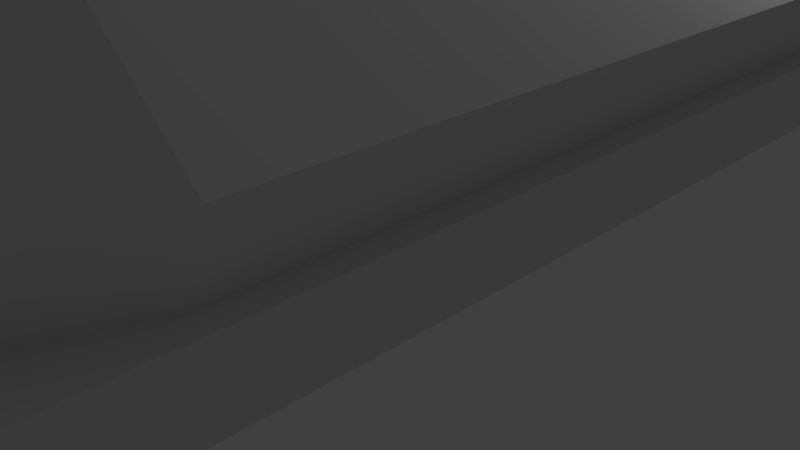# Source: bed.blend  (saved by Blender 2.76.0; exported with 4.5.12 LTS)
import bpy
from mathutils import Matrix  # noqa: F401  (used for matrix-valued properties, if any)

bpy.ops.wm.read_factory_settings(use_empty=True)
scene = bpy.context.scene
scene.name = 'Scene'

# ---- collections
col_collection_1 = bpy.data.collections.new('Collection 1'); scene.collection.children.link(col_collection_1)

# ---- materials (node trees are filled in below, after node groups)
mat_material_001 = bpy.data.materials.new('Material.001')
mat_material_001.alpha_threshold = 0.0
mat_material_001.use_transparent_shadow = False
mat_material_001.roughness = 0.5
mat_material = bpy.data.materials.new('Material')
mat_material.alpha_threshold = 0.0
mat_material.use_transparent_shadow = False
mat_material.roughness = 0.5

# ---- material node trees

# ---- world
world_world = bpy.data.worlds.new('World'); scene.world = world_world
world_world.color = (0.05088, 0.05088, 0.05088)
world_world.use_sun_shadow = False
world_world.sun_shadow_jitter_overblur = 0.0
world_world.cycles.sampling_method = 'MANUAL'
world_world.cycles.sample_map_resolution = 256

# ---- cameras
cam_camera = bpy.data.cameras.new('Camera')
cam_camera.clip_end = 100.0
cam_camera.lens = 35.0
cam_camera.sensor_width = 32.0
cam_camera.sensor_height = 18.0
cam_camera.ortho_scale = 7.314
cam_camera.dof.focus_distance = 0.0
cam_camera.dof.aperture_fstop = 128.0

# ---- lights
light_lamp = bpy.data.lights.new('Lamp', 'POINT')
light_lamp.transmission_factor = 0.0
light_lamp.cutoff_distance = 30.0
light_lamp.energy = 100.0
light_lamp.shadow_buffer_clip_start = 1.001
light_lamp.shadow_soft_size = 0.1
light_lamp.shadow_maximum_resolution = 0.006
light_lamp.use_absolute_resolution = True
light_lamp.cycles.use_multiple_importance_sampling = False

# ---- meshes
me_bed_001 = bpy.data.meshes.new('Bed.001')
me_bed_001.from_pydata([(-4.29, 4.0, -0.5), (-4.819, 2.626, -0.5), (4.29, 4.0, -0.5), (4.819, 2.626, -0.5), (-4.819, -5.126, -0.5), (4.0, 4.0, -0.5), (-4.0, 4.0, -0.5), (4.819, -5.126, -0.5), (4.29, -6.5, -0.5), (-4.29, -6.5, -0.5), (4.0, 5.015, -0.5), (3.5, 5.893, -0.5), (0.0, 5.015, -0.5), (0.5, 5.893, -0.5), (5.0, 7.0, -0.5), (5.0, -7.0, -0.5), (-0.5, 5.893, -0.5), (-5.0, 7.0, -0.5), (-3.5, 5.893, -0.5), (-4.0, 5.015, -0.5), (-5.0, -7.0, -0.5), (5.0, -7.0, 0.0), (-5.0, -7.0, 0.0), (-4.0, -6.51, 3.0), (-4.3, -6.413, 3.0), (-4.0, -6.4, 0.0), (-4.235, -6.324, 0.0), (-4.485, -6.158, 3.0), (-4.38, -6.124, 0.0), (-4.485, -5.842, 3.0), (-4.38, -5.876, 0.0), (-4.3, -5.587, 3.0), (-4.235, -5.676, 0.0), (-4.0, -5.49, 3.0), (-4.0, -5.6, 0.0), (-3.7, -5.587, 3.0), (-3.765, -5.676, 0.0), (-3.515, -5.842, 3.0), (-3.62, -5.876, 0.0), (-3.515, -6.158, 3.0), (-3.62, -6.124, 0.0), (-3.7, -6.413, 3.0), (-3.765, -6.324, 0.0), (4.3, -6.413, 3.0), (4.0, -6.51, 3.0), (4.235, -6.324, 0.0), (4.0, -6.4, 0.0), (4.485, -6.158, 3.0), (4.38, -6.124, 0.0), (4.485, -5.842, 3.0), (4.38, -5.876, 0.0), (4.3, -5.587, 3.0), (4.235, -5.676, 0.0), (4.0, -5.49, 3.0), (4.0, -5.6, 0.0), (3.7, -5.587, 3.0), (3.765, -5.676, 0.0), (3.515, -5.842, 3.0), (3.62, -5.876, 0.0), (3.515, -6.158, 3.0), (3.62, -6.124, 0.0), (3.7, -6.413, 3.0), (3.765, -6.324, 0.0), (-5.0, 7.0, 0.0), (-4.3, 6.413, 3.0), (-4.0, 6.51, 3.0), (-4.235, 6.324, 0.0), (-4.0, 6.4, 0.0), (-4.485, 6.158, 3.0), (-4.38, 6.124, 0.0), (-4.485, 5.842, 3.0), (-4.38, 5.876, 0.0), (-4.3, 5.587, 3.0), (-4.235, 5.676, 0.0), (-4.0, 5.49, 3.0), (-4.0, 5.6, 0.0), (-3.7, 5.587, 3.0), (-3.765, 5.676, 0.0), (-3.515, 5.842, 3.0), (-3.62, 5.876, 0.0), (-3.515, 6.158, 3.0), (-3.62, 6.124, 0.0), (-3.7, 6.413, 3.0), (-3.765, 6.324, 0.0), (4.38, 5.876, 0.0), (4.235, 5.676, 0.0), (4.0, 5.6, 0.0), (3.765, 5.676, 0.0), (3.765, 6.324, 0.0), (3.62, 6.124, 0.0), (5.0, 7.0, 0.0), (4.0, 6.4, 0.0), (4.235, 6.324, 0.0), (4.38, 6.124, 0.0), (3.62, 5.876, 0.0), (4.0, 6.51, 3.0), (4.3, 6.413, 3.0), (4.485, 6.158, 3.0), (4.485, 5.842, 3.0), (4.3, 5.587, 3.0), (4.0, 5.49, 3.0), (3.7, 5.587, 3.0), (3.515, 5.842, 3.0), (3.515, 6.158, 3.0), (3.7, 6.413, 3.0), (-4.29, 4.0, -0.5), (-4.418, 4.0, -0.8692), (-4.819, 2.626, -0.5), (-5.0, 2.626, -1.023), (-4.096, 4.0, -1.152), (-4.321, 2.626, -1.621), (-2.089, 4.0, -1.499), (-2.127, 2.626, -2.0), (-3.5, 3.778, -1.337), (-2.084, 4.0, -1.5), (-3.729, 4.0, -1.216), (2.127, 2.626, -2.0), (2.084, 4.0, -1.5), (3.729, 4.0, -1.216), (4.096, 4.0, -1.152), (3.5, 3.778, -1.337), (4.321, 2.626, -1.621), (2.089, 4.0, -1.499), (5.0, 2.626, -1.023), (4.418, 4.0, -0.8692), (4.29, 4.0, -0.5), (4.819, 2.626, -0.5), (-4.819, -5.126, -0.5), (-5.0, -5.126, -1.023), (-4.321, -5.126, -1.621), (-2.127, -5.126, -2.0), (4.0, 4.0, -0.8798), (4.0, 4.0, -0.5), (-0.5, 4.0, -1.499), (0.5, 4.0, -1.499), (2.842e-14, 4.0, -0.8798), (-4.0, 4.0, -0.8798), (-4.0, 4.0, -0.5), (2.127, -5.126, -2.0), (4.321, -5.126, -1.621), (5.0, -5.126, -1.023), (4.819, -5.126, -0.5), (4.29, -6.5, -0.5), (4.418, -6.5, -0.8692), (4.096, -6.5, -1.152), (2.084, -6.5, -1.5), (-2.084, -6.5, -1.5), (-4.096, -6.5, -1.152), (-4.418, -6.5, -0.8692), (-4.29, -6.5, -0.5), (0.5, 6.626, -1.008), (0.5, 6.742, -1.696), (2.842e-14, 6.33, -1.411), (4.0, 6.33, -1.411), (3.5, 6.742, -1.696), (3.5, 6.626, -1.008), (4.0, 5.015, -0.5), (3.5, 5.893, -0.5), (0.5, 6.176, -2.47), (0.5, 5.477, -2.579), (2.842e-14, 5.772, -2.175), (4.0, 5.772, -2.175), (3.5, 5.477, -2.579), (3.5, 6.176, -2.47), (2.842e-14, 5.015, -0.5), (0.5, 5.893, -0.5), (-0.5, 5.893, -0.5), (-3.5, 5.893, -0.5), (-4.0, 5.015, -0.5), (-0.5, 6.626, -1.008), (-0.5, 6.742, -1.696), (-4.0, 6.33, -1.411), (-3.5, 6.626, -1.008), (-3.5, 6.742, -1.696), (-0.5, 6.176, -2.47), (-0.5, 5.477, -2.579), (-4.0, 5.772, -2.175), (-3.5, 6.176, -2.47), (-3.5, 5.477, -2.579)], [], [(101, 100, 99, 98, 97, 96, 95, 104, 103, 102), (78, 79, 81, 80), (22, 63, 17, 20), (93, 84, 21, 90, 92), (21, 22, 20, 15), (41, 39, 37, 35, 33, 31, 29, 27, 24, 23), (63, 90, 14, 17), (82, 83, 67, 65), (49, 50, 52, 51), (96, 92, 91, 95), (99, 85, 84, 98), (98, 84, 93, 97), (64, 66, 69, 68), (44, 46, 45, 43), (23, 25, 42, 41), (76, 77, 79, 78), (68, 69, 71, 70), (51, 52, 54, 53), (101, 87, 86, 100), (59, 60, 62, 61), (57, 58, 60, 59), (70, 71, 73, 72), (72, 73, 75, 74), (61, 62, 46, 44), (104, 88, 89, 103), (102, 94, 87, 101), (24, 26, 25, 23), (43, 47, 49, 51, 53, 55, 57, 59, 61, 44), (53, 54, 56, 55), (43, 45, 48, 47), (103, 89, 94, 102), (97, 93, 92, 96), (33, 34, 32, 31), (35, 36, 34, 33), (55, 56, 58, 57), (39, 40, 38, 37), (37, 38, 36, 35), (65, 67, 66, 64), (90, 21, 15, 14), (82, 65, 64, 68, 70, 72, 74, 76, 78, 80), (86, 56, 54, 52, 85), (36, 38, 60, 58, 56, 77, 75), (83, 81, 79, 77, 56, 86, 87, 94, 89, 88, 91, 92, 90, 63, 22, 21, 84, 85, 52, 50, 48, 45, 46, 62, 60, 38, 40, 42, 25, 26, 28, 30, 32, 34, 36, 75, 73, 71, 69, 66, 67), (100, 86, 85, 99), (27, 28, 26, 24), (47, 48, 50, 49), (31, 32, 30, 29), (74, 75, 77, 76), (95, 91, 88, 104), (80, 81, 83, 82), (29, 30, 28, 27), (41, 42, 40, 39), (7, 3, 2, 5, 10, 11, 13, 12, 16, 18, 19, 17, 14, 15, 20, 4, 9, 8), (20, 17, 19, 6, 0, 1, 4), (127, 128, 148, 149), (139, 140, 143, 144), (122, 134, 159, 162, 120), (142, 149, 148, 147, 146, 145, 144, 143), (110, 109, 115, 113, 111, 114, 112), (162, 161, 131, 118, 120), (106, 108, 107, 105), (154, 163, 158, 151), (124, 119, 118, 131, 132, 125), (133, 135, 134, 122, 117, 114, 111), (109, 106, 105, 137, 136, 115), (108, 128, 127, 107), (110, 129, 128, 108), (116, 138, 130, 112), (126, 123, 124, 125), (121, 119, 124, 123), (147, 129, 130, 146), (133, 175, 160, 135), (110, 108, 106, 109), (148, 128, 129, 147), (150, 151, 152), (153, 154, 155), (177, 173, 170, 174), (158, 159, 160), (152, 160, 174, 170), (161, 162, 163), (158, 160, 152, 151), (152, 169, 166, 164), (176, 178, 113, 115, 136), (138, 139, 144, 145), (150, 165, 157, 155), (133, 111, 113, 178, 175), (166, 169, 172, 167), (174, 175, 178, 177), (169, 152, 170), (171, 172, 173), (154, 151, 150, 155), (174, 160, 175), (176, 177, 178), (131, 161, 153, 156, 132), (167, 172, 171, 168), (153, 161, 163, 154), (177, 176, 171, 173), (165, 150, 152, 164), (153, 155, 157, 156), (143, 140, 141, 142), (137, 168, 171, 176, 136), (126, 141, 140, 123), (146, 130, 138, 145), (119, 121, 116, 117, 122, 120, 118), (159, 158, 163, 162), (112, 114, 117, 116), (123, 140, 139, 121), (172, 169, 170, 173), (112, 130, 129, 110), (160, 159, 134, 135), (121, 139, 138, 116)])
me_bed_001.polygons.foreach_set('material_index', [0, 0, 0, 0, 0, 0, 0, 0, 0, 0, 0, 0, 0, 0, 0, 0, 0, 0, 0, 0, 0, 0, 0, 0, 0, 0, 0, 0, 0, 0, 0, 0, 0, 0, 0, 0, 0, 0, 0, 0, 0, 0, 0, 0, 0, 0, 0, 0, 0, 0, 0, 0, 0, 0, 1, 1, 1, 1, 1, 1, 1, 1, 1, 1, 1, 1, 1, 1, 1, 1, 1, 1, 1, 1, 1, 1, 1, 1, 1, 1, 1, 1, 1, 1, 1, 1, 1, 1, 1, 1, 1, 1, 1, 1, 1, 1, 1, 1, 1, 1, 1, 1, 1, 1, 1, 1, 1, 1, 1, 1, 1])
me_bed_001.materials.append(mat_material_001)
me_bed_001.materials.append(mat_material)
me_bed_001.use_remesh_preserve_volume = False
me_bed_001.use_remesh_preserve_attributes = False
me_bed_001.use_mirror_vertex_groups = False
me_bed_001.update()

# ---- objects
ob_bed_001 = bpy.data.objects.new('Bed.001', me_bed_001)
ob_lamp = bpy.data.objects.new('Lamp', light_lamp)
ob_camera = bpy.data.objects.new('Camera', cam_camera)

# ---- transforms, parenting, visibility, modifiers, constraints
ob_bed_001.location = (0.0, 0.0, 3.043)
ob_bed_001.rotation_euler = (-2.687e-07, 3.142, -1.175e-14)
ob_bed_001.lineart.crease_threshold = 0.0
ob_lamp.location = (4.076, 1.005, 5.904)
ob_lamp.rotation_euler = (0.6503, 0.05522, 1.866)
ob_lamp.lock_rotations_4d = False
ob_lamp.empty_display_type = 'ARROWS'
ob_lamp.color = (0.0, 0.0, 0.0, 0.0)
ob_lamp.lineart.crease_threshold = 0.0
ob_camera.location = (7.481, -6.508, 5.344)
ob_camera.rotation_euler = (1.109, 0.01082, 0.8149)
ob_camera.lock_rotations_4d = False
ob_camera.empty_display_type = 'ARROWS'
ob_camera.color = (0.0, 0.0, 0.0, 0.0)
ob_camera.display_type = 'WIRE'
ob_camera.lineart.crease_threshold = 0.0

# ---- collection membership
col_collection_1.objects.link(ob_bed_001)
col_collection_1.objects.link(ob_lamp)
col_collection_1.objects.link(ob_camera)

# ---- scene / render settings (as saved in the file)
scene.camera = ob_camera
scene.frame_start = 1; scene.frame_end = 250; scene.frame_set(1)
scene.render.engine = 'BLENDER_EEVEE_NEXT'
scene.render.resolution_percentage = 50
scene.render.dither_intensity = 0.0
scene.cycles.use_denoising = False
scene.cycles.samples = 10
scene.cycles.sampling_pattern = 'TABULATED_SOBOL'
scene.cycles.light_sampling_threshold = 0.0
scene.cycles.use_adaptive_sampling = False
scene.cycles.use_light_tree = False
scene.cycles.blur_glossy = 0.0
scene.cycles.pixel_filter_type = 'GAUSSIAN'
scene.cycles.sample_clamp_indirect = 0.0
scene.view_settings.view_transform = 'Standard'
bpy.context.view_layer.update()
